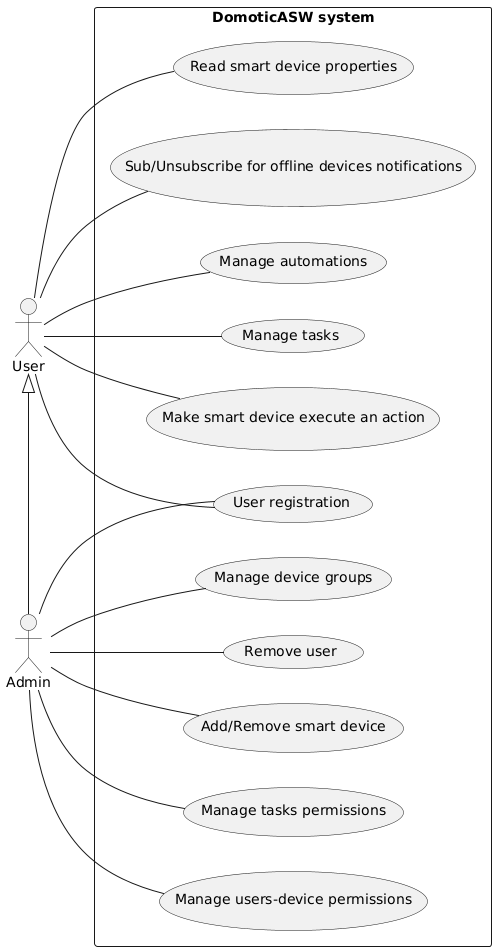

The diagram above was rendered by PlantUML. Its source (embedded in the PNG):
@startuml use-case

left to right direction

actor User
actor Admin

Admin -l-|> User

rectangle "DomoticASW system" {
    Admin -- (Add/Remove smart device)
    Admin -- (Manage users-device permissions)
    Admin -- (Manage tasks permissions)
    usecase "User registration" as (registration)
    Admin -- (registration)
    User -- (registration)
    Admin -- (Remove user)
    Admin -- (Manage device groups)
    User -- (Read smart device properties)
    User -- (Make smart device execute an action)
    User -- (Manage tasks)
    User -- (Manage automations)
    User -- (Sub/Unsubscribe for offline devices notifications)
}

@enduml